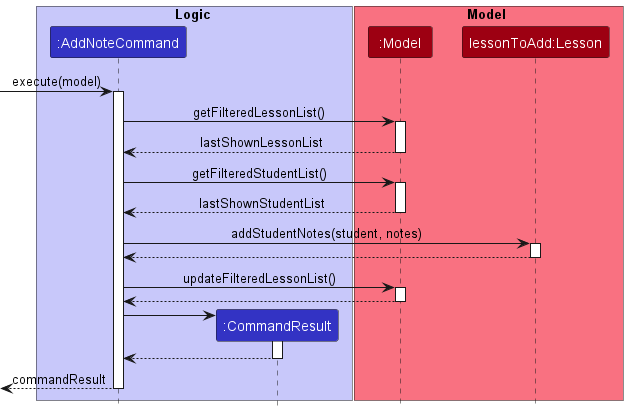

The diagram above was rendered by PlantUML. Its source (embedded in the PNG):
@startuml
!include style.puml

box Logic LOGIC_COLOR_T1
participant ":AddNoteCommand" as AddNoteCommand LOGIC_COLOR
participant ":CommandResult" as CommandResult LOGIC_COLOR
end box

box Model MODEL_COLOR_T1
participant ":Model" as Model MODEL_COLOR
participant "lessonToAdd:Lesson" as Lesson MODEL_COLOR
end box

-> AddNoteCommand : execute(model)
activate AddNoteCommand

AddNoteCommand -> Model : getFilteredLessonList()
activate Model

Model --> AddNoteCommand : lastShownLessonList
deactivate Model

AddNoteCommand -> Model : getFilteredStudentList()
activate Model

Model --> AddNoteCommand : lastShownStudentList
deactivate Model

AddNoteCommand -> Lesson : addStudentNotes(student, notes)
activate Lesson

Lesson --> AddNoteCommand
deactivate Lesson

AddNoteCommand -> Model : updateFilteredLessonList()
activate Model

Model --> AddNoteCommand
deactivate Model

create CommandResult
AddNoteCommand -> CommandResult
activate CommandResult

CommandResult --> AddNoteCommand
deactivate CommandResult

[<--AddNoteCommand : commandResult
deactivate AddNoteCommand

@enduml